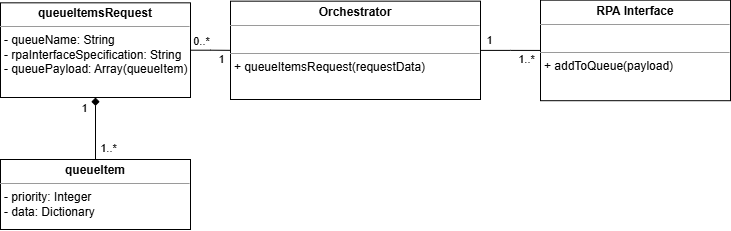

The diagram above was exported from draw.io. Its source (the exported page's mxGraphModel, read from the mxfile embedded in the PNG):
<mxGraphModel dx="1032" dy="772" grid="1" gridSize="10" guides="1" tooltips="1" connect="1" arrows="1" fold="1" page="1" pageScale="1" pageWidth="850" pageHeight="1100" background="none" math="0" shadow="0">
  <root>
    <mxCell id="0" />
    <mxCell id="1" parent="0" />
    <mxCell id="0Jw_0pqef54ksfQyoP_c-5" style="edgeStyle=orthogonalEdgeStyle;rounded=0;orthogonalLoop=1;jettySize=auto;html=1;entryX=0;entryY=0.5;entryDx=0;entryDy=0;endArrow=none;endFill=0;" parent="1" source="5d2195bd80daf111-18" target="0Jw_0pqef54ksfQyoP_c-1" edge="1">
      <mxGeometry relative="1" as="geometry" />
    </mxCell>
    <mxCell id="WLs7GbNyF3fnMFnim6RR-5" value="0..*" style="edgeLabel;html=1;align=center;verticalAlign=middle;resizable=0;points=[];" parent="0Jw_0pqef54ksfQyoP_c-5" vertex="1" connectable="0">
      <mxGeometry x="-0.25" y="-4" relative="1" as="geometry">
        <mxPoint x="-5" y="-13" as="offset" />
      </mxGeometry>
    </mxCell>
    <mxCell id="WLs7GbNyF3fnMFnim6RR-6" value="1" style="edgeLabel;html=1;align=center;verticalAlign=middle;resizable=0;points=[];" parent="0Jw_0pqef54ksfQyoP_c-5" vertex="1" connectable="0">
      <mxGeometry x="0.55" relative="1" as="geometry">
        <mxPoint y="9" as="offset" />
      </mxGeometry>
    </mxCell>
    <mxCell id="oY6_I_e0kRh-n7d8JWCE-2" style="edgeStyle=orthogonalEdgeStyle;rounded=0;orthogonalLoop=1;jettySize=auto;html=1;entryX=0.5;entryY=0;entryDx=0;entryDy=0;endArrow=none;endFill=0;startArrow=diamond;startFill=1;" parent="1" source="5d2195bd80daf111-18" target="oY6_I_e0kRh-n7d8JWCE-1" edge="1">
      <mxGeometry relative="1" as="geometry" />
    </mxCell>
    <mxCell id="lky9Ef4iosJioVbj67RW-1" value="1" style="edgeLabel;html=1;align=center;verticalAlign=middle;resizable=0;points=[];" parent="oY6_I_e0kRh-n7d8JWCE-2" vertex="1" connectable="0">
      <mxGeometry x="-0.2581" y="-2" relative="1" as="geometry">
        <mxPoint x="-10" y="-13" as="offset" />
      </mxGeometry>
    </mxCell>
    <mxCell id="lky9Ef4iosJioVbj67RW-2" value="1..*" style="edgeLabel;html=1;align=center;verticalAlign=middle;resizable=0;points=[];" parent="oY6_I_e0kRh-n7d8JWCE-2" vertex="1" connectable="0">
      <mxGeometry x="0.4194" y="1" relative="1" as="geometry">
        <mxPoint x="11" y="6" as="offset" />
      </mxGeometry>
    </mxCell>
    <mxCell id="5d2195bd80daf111-18" value="&lt;p style=&quot;margin:0px;margin-top:4px;text-align:center;&quot;&gt;&lt;b&gt;queueItemsRequest&lt;/b&gt;&lt;/p&gt;&lt;hr size=&quot;1&quot;&gt;&lt;p style=&quot;margin:0px;margin-left:4px;&quot;&gt;- queueName: String&lt;br&gt;&lt;/p&gt;&lt;p style=&quot;margin:0px;margin-left:4px;&quot;&gt;- rpaInterfaceSpecification: String&lt;/p&gt;&lt;p style=&quot;margin:0px;margin-left:4px;&quot;&gt;- queuePayload: Array(queueItem)&lt;/p&gt;" style="verticalAlign=top;align=left;overflow=fill;fontSize=12;fontFamily=Helvetica;html=1;rounded=0;shadow=0;comic=0;labelBackgroundColor=none;strokeWidth=1" parent="1" vertex="1">
      <mxGeometry x="70" y="63.33" width="190" height="94.67" as="geometry" />
    </mxCell>
    <mxCell id="0Jw_0pqef54ksfQyoP_c-11" style="edgeStyle=orthogonalEdgeStyle;rounded=0;orthogonalLoop=1;jettySize=auto;html=1;entryX=0;entryY=0.5;entryDx=0;entryDy=0;endArrow=none;endFill=0;" parent="1" source="0Jw_0pqef54ksfQyoP_c-1" target="0Jw_0pqef54ksfQyoP_c-9" edge="1">
      <mxGeometry relative="1" as="geometry" />
    </mxCell>
    <mxCell id="WLs7GbNyF3fnMFnim6RR-7" value="1" style="edgeLabel;html=1;align=center;verticalAlign=middle;resizable=0;points=[];" parent="0Jw_0pqef54ksfQyoP_c-11" vertex="1" connectable="0">
      <mxGeometry x="-0.1015" y="-2" relative="1" as="geometry">
        <mxPoint x="-19" y="-12" as="offset" />
      </mxGeometry>
    </mxCell>
    <mxCell id="WLs7GbNyF3fnMFnim6RR-8" value="1..*" style="edgeLabel;html=1;align=center;verticalAlign=middle;resizable=0;points=[];" parent="0Jw_0pqef54ksfQyoP_c-11" vertex="1" connectable="0">
      <mxGeometry x="0.5341" y="-1" relative="1" as="geometry">
        <mxPoint y="8" as="offset" />
      </mxGeometry>
    </mxCell>
    <mxCell id="0Jw_0pqef54ksfQyoP_c-1" value="&lt;p style=&quot;margin:0px;margin-top:4px;text-align:center;&quot;&gt;&lt;b&gt;Orchestrator&lt;/b&gt;&lt;/p&gt;&lt;hr size=&quot;1&quot;&gt;&lt;p style=&quot;margin:0px;margin-left:4px;&quot;&gt;&lt;br&gt;&lt;/p&gt;&lt;hr size=&quot;1&quot;&gt;&lt;p style=&quot;margin:0px;margin-left:4px;&quot;&gt;+ queueItemsRequest(requestData)&lt;/p&gt;" style="verticalAlign=top;align=left;overflow=fill;fontSize=12;fontFamily=Helvetica;html=1;rounded=0;shadow=0;comic=0;labelBackgroundColor=none;strokeWidth=1" parent="1" vertex="1">
      <mxGeometry x="300" y="61.66" width="250" height="98.34" as="geometry" />
    </mxCell>
    <mxCell id="0Jw_0pqef54ksfQyoP_c-9" value="&lt;p style=&quot;margin:0px;margin-top:4px;text-align:center;&quot;&gt;&lt;b&gt;RPA Interface&lt;/b&gt;&lt;/p&gt;&lt;hr size=&quot;1&quot;&gt;&lt;p style=&quot;margin:0px;margin-left:4px;&quot;&gt;&lt;br&gt;&lt;/p&gt;&lt;hr size=&quot;1&quot;&gt;&lt;p style=&quot;margin:0px;margin-left:4px;&quot;&gt;+ addToQueue(payload)&lt;/p&gt;" style="verticalAlign=top;align=left;overflow=fill;fontSize=12;fontFamily=Helvetica;html=1;rounded=0;shadow=0;comic=0;labelBackgroundColor=none;strokeWidth=1" parent="1" vertex="1">
      <mxGeometry x="610" y="60.66" width="190" height="100.54" as="geometry" />
    </mxCell>
    <mxCell id="oY6_I_e0kRh-n7d8JWCE-1" value="&lt;p style=&quot;margin:0px;margin-top:4px;text-align:center;&quot;&gt;&lt;b&gt;queueItem&lt;/b&gt;&lt;/p&gt;&lt;hr size=&quot;1&quot;&gt;&lt;p style=&quot;margin:0px;margin-left:4px;&quot;&gt;- priority: Integer&lt;/p&gt;&lt;p style=&quot;margin:0px;margin-left:4px;&quot;&gt;- data: Dictionary&lt;/p&gt;" style="verticalAlign=top;align=left;overflow=fill;fontSize=12;fontFamily=Helvetica;html=1;rounded=0;shadow=0;comic=0;labelBackgroundColor=none;strokeWidth=1" parent="1" vertex="1">
      <mxGeometry x="70" y="220" width="190" height="70" as="geometry" />
    </mxCell>
  </root>
</mxGraphModel>